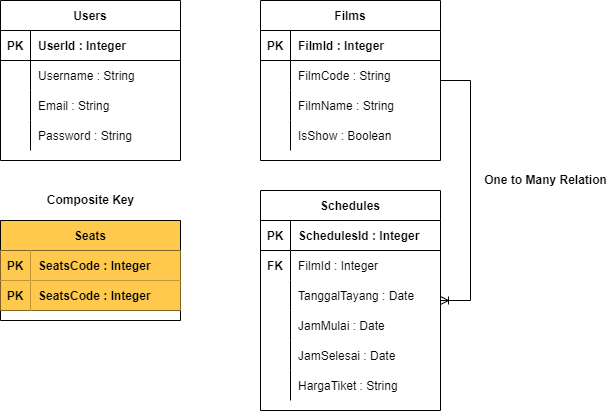

The diagram above was exported from draw.io. Its source (the exported page's mxGraphModel, read from the mxfile embedded in the PNG):
<mxGraphModel dx="1046" dy="490" grid="1" gridSize="10" guides="1" tooltips="1" connect="1" arrows="1" fold="1" page="1" pageScale="1" pageWidth="850" pageHeight="1100" math="0" shadow="0" extFonts="Permanent Marker^https://fonts.googleapis.com/css?family=Permanent+Marker">
  <root>
    <mxCell id="0" />
    <mxCell id="1" parent="0" />
    <mxCell id="JQHVXz7GCydw4J8SNV53-1" value="Users" style="shape=table;startSize=30;container=1;collapsible=1;childLayout=tableLayout;fixedRows=1;rowLines=0;fontStyle=1;align=center;resizeLast=1;" parent="1" vertex="1">
      <mxGeometry x="130" y="140" width="180" height="160" as="geometry" />
    </mxCell>
    <mxCell id="JQHVXz7GCydw4J8SNV53-2" value="" style="shape=tableRow;horizontal=0;startSize=0;swimlaneHead=0;swimlaneBody=0;fillColor=none;collapsible=0;dropTarget=0;points=[[0,0.5],[1,0.5]];portConstraint=eastwest;top=0;left=0;right=0;bottom=1;" parent="JQHVXz7GCydw4J8SNV53-1" vertex="1">
      <mxGeometry y="30" width="180" height="30" as="geometry" />
    </mxCell>
    <mxCell id="JQHVXz7GCydw4J8SNV53-3" value="PK" style="shape=partialRectangle;connectable=0;fillColor=none;top=0;left=0;bottom=0;right=0;fontStyle=1;overflow=hidden;" parent="JQHVXz7GCydw4J8SNV53-2" vertex="1">
      <mxGeometry width="30" height="30" as="geometry">
        <mxRectangle width="30" height="30" as="alternateBounds" />
      </mxGeometry>
    </mxCell>
    <mxCell id="JQHVXz7GCydw4J8SNV53-4" value="UserId : Integer" style="shape=partialRectangle;connectable=0;fillColor=none;top=0;left=0;bottom=0;right=0;align=left;spacingLeft=6;fontStyle=1;overflow=hidden;" parent="JQHVXz7GCydw4J8SNV53-2" vertex="1">
      <mxGeometry x="30" width="150" height="30" as="geometry">
        <mxRectangle width="150" height="30" as="alternateBounds" />
      </mxGeometry>
    </mxCell>
    <mxCell id="JQHVXz7GCydw4J8SNV53-5" value="" style="shape=tableRow;horizontal=0;startSize=0;swimlaneHead=0;swimlaneBody=0;fillColor=none;collapsible=0;dropTarget=0;points=[[0,0.5],[1,0.5]];portConstraint=eastwest;top=0;left=0;right=0;bottom=0;" parent="JQHVXz7GCydw4J8SNV53-1" vertex="1">
      <mxGeometry y="60" width="180" height="30" as="geometry" />
    </mxCell>
    <mxCell id="JQHVXz7GCydw4J8SNV53-6" value="" style="shape=partialRectangle;connectable=0;fillColor=none;top=0;left=0;bottom=0;right=0;editable=1;overflow=hidden;" parent="JQHVXz7GCydw4J8SNV53-5" vertex="1">
      <mxGeometry width="30" height="30" as="geometry">
        <mxRectangle width="30" height="30" as="alternateBounds" />
      </mxGeometry>
    </mxCell>
    <mxCell id="JQHVXz7GCydw4J8SNV53-7" value="Username : String" style="shape=partialRectangle;connectable=0;fillColor=none;top=0;left=0;bottom=0;right=0;align=left;spacingLeft=6;overflow=hidden;" parent="JQHVXz7GCydw4J8SNV53-5" vertex="1">
      <mxGeometry x="30" width="150" height="30" as="geometry">
        <mxRectangle width="150" height="30" as="alternateBounds" />
      </mxGeometry>
    </mxCell>
    <mxCell id="JQHVXz7GCydw4J8SNV53-8" value="" style="shape=tableRow;horizontal=0;startSize=0;swimlaneHead=0;swimlaneBody=0;fillColor=none;collapsible=0;dropTarget=0;points=[[0,0.5],[1,0.5]];portConstraint=eastwest;top=0;left=0;right=0;bottom=0;" parent="JQHVXz7GCydw4J8SNV53-1" vertex="1">
      <mxGeometry y="90" width="180" height="30" as="geometry" />
    </mxCell>
    <mxCell id="JQHVXz7GCydw4J8SNV53-9" value="" style="shape=partialRectangle;connectable=0;fillColor=none;top=0;left=0;bottom=0;right=0;editable=1;overflow=hidden;" parent="JQHVXz7GCydw4J8SNV53-8" vertex="1">
      <mxGeometry width="30" height="30" as="geometry">
        <mxRectangle width="30" height="30" as="alternateBounds" />
      </mxGeometry>
    </mxCell>
    <mxCell id="JQHVXz7GCydw4J8SNV53-10" value="Email : String" style="shape=partialRectangle;connectable=0;fillColor=none;top=0;left=0;bottom=0;right=0;align=left;spacingLeft=6;overflow=hidden;" parent="JQHVXz7GCydw4J8SNV53-8" vertex="1">
      <mxGeometry x="30" width="150" height="30" as="geometry">
        <mxRectangle width="150" height="30" as="alternateBounds" />
      </mxGeometry>
    </mxCell>
    <mxCell id="JQHVXz7GCydw4J8SNV53-11" value="" style="shape=tableRow;horizontal=0;startSize=0;swimlaneHead=0;swimlaneBody=0;fillColor=none;collapsible=0;dropTarget=0;points=[[0,0.5],[1,0.5]];portConstraint=eastwest;top=0;left=0;right=0;bottom=0;" parent="JQHVXz7GCydw4J8SNV53-1" vertex="1">
      <mxGeometry y="120" width="180" height="30" as="geometry" />
    </mxCell>
    <mxCell id="JQHVXz7GCydw4J8SNV53-12" value="" style="shape=partialRectangle;connectable=0;fillColor=none;top=0;left=0;bottom=0;right=0;editable=1;overflow=hidden;" parent="JQHVXz7GCydw4J8SNV53-11" vertex="1">
      <mxGeometry width="30" height="30" as="geometry">
        <mxRectangle width="30" height="30" as="alternateBounds" />
      </mxGeometry>
    </mxCell>
    <mxCell id="JQHVXz7GCydw4J8SNV53-13" value="Password : String" style="shape=partialRectangle;connectable=0;fillColor=none;top=0;left=0;bottom=0;right=0;align=left;spacingLeft=6;overflow=hidden;" parent="JQHVXz7GCydw4J8SNV53-11" vertex="1">
      <mxGeometry x="30" width="150" height="30" as="geometry">
        <mxRectangle width="150" height="30" as="alternateBounds" />
      </mxGeometry>
    </mxCell>
    <mxCell id="JQHVXz7GCydw4J8SNV53-15" value="Schedules" style="shape=table;startSize=30;container=1;collapsible=1;childLayout=tableLayout;fixedRows=1;rowLines=0;fontStyle=1;align=center;resizeLast=1;" parent="1" vertex="1">
      <mxGeometry x="390" y="330" width="180" height="220" as="geometry" />
    </mxCell>
    <mxCell id="JQHVXz7GCydw4J8SNV53-16" value="" style="shape=tableRow;horizontal=0;startSize=0;swimlaneHead=0;swimlaneBody=0;fillColor=none;collapsible=0;dropTarget=0;points=[[0,0.5],[1,0.5]];portConstraint=eastwest;top=0;left=0;right=0;bottom=1;" parent="JQHVXz7GCydw4J8SNV53-15" vertex="1">
      <mxGeometry y="30" width="180" height="30" as="geometry" />
    </mxCell>
    <mxCell id="JQHVXz7GCydw4J8SNV53-17" value="PK" style="shape=partialRectangle;connectable=0;fillColor=none;top=0;left=0;bottom=0;right=0;fontStyle=1;overflow=hidden;" parent="JQHVXz7GCydw4J8SNV53-16" vertex="1">
      <mxGeometry width="30" height="30" as="geometry">
        <mxRectangle width="30" height="30" as="alternateBounds" />
      </mxGeometry>
    </mxCell>
    <mxCell id="JQHVXz7GCydw4J8SNV53-18" value="SchedulesId : Integer" style="shape=partialRectangle;connectable=0;fillColor=none;top=0;left=0;bottom=0;right=0;align=left;spacingLeft=6;fontStyle=1;overflow=hidden;" parent="JQHVXz7GCydw4J8SNV53-16" vertex="1">
      <mxGeometry x="30" width="150" height="30" as="geometry">
        <mxRectangle width="150" height="30" as="alternateBounds" />
      </mxGeometry>
    </mxCell>
    <mxCell id="JQHVXz7GCydw4J8SNV53-19" value="" style="shape=tableRow;horizontal=0;startSize=0;swimlaneHead=0;swimlaneBody=0;fillColor=none;collapsible=0;dropTarget=0;points=[[0,0.5],[1,0.5]];portConstraint=eastwest;top=0;left=0;right=0;bottom=0;" parent="JQHVXz7GCydw4J8SNV53-15" vertex="1">
      <mxGeometry y="60" width="180" height="30" as="geometry" />
    </mxCell>
    <mxCell id="JQHVXz7GCydw4J8SNV53-20" value="FK" style="shape=partialRectangle;connectable=0;fillColor=none;top=0;left=0;bottom=0;right=0;editable=1;overflow=hidden;fontStyle=1" parent="JQHVXz7GCydw4J8SNV53-19" vertex="1">
      <mxGeometry width="30" height="30" as="geometry">
        <mxRectangle width="30" height="30" as="alternateBounds" />
      </mxGeometry>
    </mxCell>
    <mxCell id="JQHVXz7GCydw4J8SNV53-21" value="FilmId : Integer" style="shape=partialRectangle;connectable=0;fillColor=none;top=0;left=0;bottom=0;right=0;align=left;spacingLeft=6;overflow=hidden;" parent="JQHVXz7GCydw4J8SNV53-19" vertex="1">
      <mxGeometry x="30" width="150" height="30" as="geometry">
        <mxRectangle width="150" height="30" as="alternateBounds" />
      </mxGeometry>
    </mxCell>
    <mxCell id="JQHVXz7GCydw4J8SNV53-22" value="" style="shape=tableRow;horizontal=0;startSize=0;swimlaneHead=0;swimlaneBody=0;fillColor=none;collapsible=0;dropTarget=0;points=[[0,0.5],[1,0.5]];portConstraint=eastwest;top=0;left=0;right=0;bottom=0;" parent="JQHVXz7GCydw4J8SNV53-15" vertex="1">
      <mxGeometry y="90" width="180" height="30" as="geometry" />
    </mxCell>
    <mxCell id="JQHVXz7GCydw4J8SNV53-23" value="" style="shape=partialRectangle;connectable=0;fillColor=none;top=0;left=0;bottom=0;right=0;editable=1;overflow=hidden;" parent="JQHVXz7GCydw4J8SNV53-22" vertex="1">
      <mxGeometry width="30" height="30" as="geometry">
        <mxRectangle width="30" height="30" as="alternateBounds" />
      </mxGeometry>
    </mxCell>
    <mxCell id="JQHVXz7GCydw4J8SNV53-24" value="TanggalTayang : Date" style="shape=partialRectangle;connectable=0;fillColor=none;top=0;left=0;bottom=0;right=0;align=left;spacingLeft=6;overflow=hidden;" parent="JQHVXz7GCydw4J8SNV53-22" vertex="1">
      <mxGeometry x="30" width="150" height="30" as="geometry">
        <mxRectangle width="150" height="30" as="alternateBounds" />
      </mxGeometry>
    </mxCell>
    <mxCell id="JQHVXz7GCydw4J8SNV53-25" value="" style="shape=tableRow;horizontal=0;startSize=0;swimlaneHead=0;swimlaneBody=0;fillColor=none;collapsible=0;dropTarget=0;points=[[0,0.5],[1,0.5]];portConstraint=eastwest;top=0;left=0;right=0;bottom=0;" parent="JQHVXz7GCydw4J8SNV53-15" vertex="1">
      <mxGeometry y="120" width="180" height="30" as="geometry" />
    </mxCell>
    <mxCell id="JQHVXz7GCydw4J8SNV53-26" value="" style="shape=partialRectangle;connectable=0;fillColor=none;top=0;left=0;bottom=0;right=0;editable=1;overflow=hidden;" parent="JQHVXz7GCydw4J8SNV53-25" vertex="1">
      <mxGeometry width="30" height="30" as="geometry">
        <mxRectangle width="30" height="30" as="alternateBounds" />
      </mxGeometry>
    </mxCell>
    <mxCell id="JQHVXz7GCydw4J8SNV53-27" value="JamMulai : Date" style="shape=partialRectangle;connectable=0;fillColor=none;top=0;left=0;bottom=0;right=0;align=left;spacingLeft=6;overflow=hidden;" parent="JQHVXz7GCydw4J8SNV53-25" vertex="1">
      <mxGeometry x="30" width="150" height="30" as="geometry">
        <mxRectangle width="150" height="30" as="alternateBounds" />
      </mxGeometry>
    </mxCell>
    <mxCell id="JQHVXz7GCydw4J8SNV53-106" value="" style="shape=tableRow;horizontal=0;startSize=0;swimlaneHead=0;swimlaneBody=0;fillColor=none;collapsible=0;dropTarget=0;points=[[0,0.5],[1,0.5]];portConstraint=eastwest;top=0;left=0;right=0;bottom=0;" parent="JQHVXz7GCydw4J8SNV53-15" vertex="1">
      <mxGeometry y="150" width="180" height="30" as="geometry" />
    </mxCell>
    <mxCell id="JQHVXz7GCydw4J8SNV53-107" value="" style="shape=partialRectangle;connectable=0;fillColor=none;top=0;left=0;bottom=0;right=0;editable=1;overflow=hidden;" parent="JQHVXz7GCydw4J8SNV53-106" vertex="1">
      <mxGeometry width="30" height="30" as="geometry">
        <mxRectangle width="30" height="30" as="alternateBounds" />
      </mxGeometry>
    </mxCell>
    <mxCell id="JQHVXz7GCydw4J8SNV53-108" value="JamSelesai : Date" style="shape=partialRectangle;connectable=0;fillColor=none;top=0;left=0;bottom=0;right=0;align=left;spacingLeft=6;overflow=hidden;" parent="JQHVXz7GCydw4J8SNV53-106" vertex="1">
      <mxGeometry x="30" width="150" height="30" as="geometry">
        <mxRectangle width="150" height="30" as="alternateBounds" />
      </mxGeometry>
    </mxCell>
    <mxCell id="JQHVXz7GCydw4J8SNV53-109" value="" style="shape=tableRow;horizontal=0;startSize=0;swimlaneHead=0;swimlaneBody=0;fillColor=none;collapsible=0;dropTarget=0;points=[[0,0.5],[1,0.5]];portConstraint=eastwest;top=0;left=0;right=0;bottom=0;" parent="JQHVXz7GCydw4J8SNV53-15" vertex="1">
      <mxGeometry y="180" width="180" height="30" as="geometry" />
    </mxCell>
    <mxCell id="JQHVXz7GCydw4J8SNV53-110" value="" style="shape=partialRectangle;connectable=0;fillColor=none;top=0;left=0;bottom=0;right=0;editable=1;overflow=hidden;" parent="JQHVXz7GCydw4J8SNV53-109" vertex="1">
      <mxGeometry width="30" height="30" as="geometry">
        <mxRectangle width="30" height="30" as="alternateBounds" />
      </mxGeometry>
    </mxCell>
    <mxCell id="JQHVXz7GCydw4J8SNV53-111" value="HargaTiket : String" style="shape=partialRectangle;connectable=0;fillColor=none;top=0;left=0;bottom=0;right=0;align=left;spacingLeft=6;overflow=hidden;" parent="JQHVXz7GCydw4J8SNV53-109" vertex="1">
      <mxGeometry x="30" width="150" height="30" as="geometry">
        <mxRectangle width="150" height="30" as="alternateBounds" />
      </mxGeometry>
    </mxCell>
    <mxCell id="JQHVXz7GCydw4J8SNV53-112" value="Films" style="shape=table;startSize=30;container=1;collapsible=1;childLayout=tableLayout;fixedRows=1;rowLines=0;fontStyle=1;align=center;resizeLast=1;" parent="1" vertex="1">
      <mxGeometry x="390" y="140" width="180" height="160" as="geometry" />
    </mxCell>
    <mxCell id="JQHVXz7GCydw4J8SNV53-113" value="" style="shape=tableRow;horizontal=0;startSize=0;swimlaneHead=0;swimlaneBody=0;fillColor=none;collapsible=0;dropTarget=0;points=[[0,0.5],[1,0.5]];portConstraint=eastwest;top=0;left=0;right=0;bottom=1;" parent="JQHVXz7GCydw4J8SNV53-112" vertex="1">
      <mxGeometry y="30" width="180" height="30" as="geometry" />
    </mxCell>
    <mxCell id="JQHVXz7GCydw4J8SNV53-114" value="PK" style="shape=partialRectangle;connectable=0;fillColor=none;top=0;left=0;bottom=0;right=0;fontStyle=1;overflow=hidden;" parent="JQHVXz7GCydw4J8SNV53-113" vertex="1">
      <mxGeometry width="30" height="30" as="geometry">
        <mxRectangle width="30" height="30" as="alternateBounds" />
      </mxGeometry>
    </mxCell>
    <mxCell id="JQHVXz7GCydw4J8SNV53-115" value="FilmId : Integer" style="shape=partialRectangle;connectable=0;fillColor=none;top=0;left=0;bottom=0;right=0;align=left;spacingLeft=6;fontStyle=1;overflow=hidden;" parent="JQHVXz7GCydw4J8SNV53-113" vertex="1">
      <mxGeometry x="30" width="150" height="30" as="geometry">
        <mxRectangle width="150" height="30" as="alternateBounds" />
      </mxGeometry>
    </mxCell>
    <mxCell id="JQHVXz7GCydw4J8SNV53-116" value="" style="shape=tableRow;horizontal=0;startSize=0;swimlaneHead=0;swimlaneBody=0;fillColor=none;collapsible=0;dropTarget=0;points=[[0,0.5],[1,0.5]];portConstraint=eastwest;top=0;left=0;right=0;bottom=0;" parent="JQHVXz7GCydw4J8SNV53-112" vertex="1">
      <mxGeometry y="60" width="180" height="30" as="geometry" />
    </mxCell>
    <mxCell id="JQHVXz7GCydw4J8SNV53-117" value="" style="shape=partialRectangle;connectable=0;fillColor=none;top=0;left=0;bottom=0;right=0;editable=1;overflow=hidden;" parent="JQHVXz7GCydw4J8SNV53-116" vertex="1">
      <mxGeometry width="30" height="30" as="geometry">
        <mxRectangle width="30" height="30" as="alternateBounds" />
      </mxGeometry>
    </mxCell>
    <mxCell id="JQHVXz7GCydw4J8SNV53-118" value="FilmCode : String" style="shape=partialRectangle;connectable=0;fillColor=none;top=0;left=0;bottom=0;right=0;align=left;spacingLeft=6;overflow=hidden;" parent="JQHVXz7GCydw4J8SNV53-116" vertex="1">
      <mxGeometry x="30" width="150" height="30" as="geometry">
        <mxRectangle width="150" height="30" as="alternateBounds" />
      </mxGeometry>
    </mxCell>
    <mxCell id="JQHVXz7GCydw4J8SNV53-119" value="" style="shape=tableRow;horizontal=0;startSize=0;swimlaneHead=0;swimlaneBody=0;fillColor=none;collapsible=0;dropTarget=0;points=[[0,0.5],[1,0.5]];portConstraint=eastwest;top=0;left=0;right=0;bottom=0;" parent="JQHVXz7GCydw4J8SNV53-112" vertex="1">
      <mxGeometry y="90" width="180" height="30" as="geometry" />
    </mxCell>
    <mxCell id="JQHVXz7GCydw4J8SNV53-120" value="" style="shape=partialRectangle;connectable=0;fillColor=none;top=0;left=0;bottom=0;right=0;editable=1;overflow=hidden;" parent="JQHVXz7GCydw4J8SNV53-119" vertex="1">
      <mxGeometry width="30" height="30" as="geometry">
        <mxRectangle width="30" height="30" as="alternateBounds" />
      </mxGeometry>
    </mxCell>
    <mxCell id="JQHVXz7GCydw4J8SNV53-121" value="FilmName : String" style="shape=partialRectangle;connectable=0;fillColor=none;top=0;left=0;bottom=0;right=0;align=left;spacingLeft=6;overflow=hidden;" parent="JQHVXz7GCydw4J8SNV53-119" vertex="1">
      <mxGeometry x="30" width="150" height="30" as="geometry">
        <mxRectangle width="150" height="30" as="alternateBounds" />
      </mxGeometry>
    </mxCell>
    <mxCell id="JQHVXz7GCydw4J8SNV53-122" value="" style="shape=tableRow;horizontal=0;startSize=0;swimlaneHead=0;swimlaneBody=0;fillColor=none;collapsible=0;dropTarget=0;points=[[0,0.5],[1,0.5]];portConstraint=eastwest;top=0;left=0;right=0;bottom=0;" parent="JQHVXz7GCydw4J8SNV53-112" vertex="1">
      <mxGeometry y="120" width="180" height="30" as="geometry" />
    </mxCell>
    <mxCell id="JQHVXz7GCydw4J8SNV53-123" value="" style="shape=partialRectangle;connectable=0;fillColor=none;top=0;left=0;bottom=0;right=0;editable=1;overflow=hidden;" parent="JQHVXz7GCydw4J8SNV53-122" vertex="1">
      <mxGeometry width="30" height="30" as="geometry">
        <mxRectangle width="30" height="30" as="alternateBounds" />
      </mxGeometry>
    </mxCell>
    <mxCell id="JQHVXz7GCydw4J8SNV53-124" value="IsShow : Boolean" style="shape=partialRectangle;connectable=0;fillColor=none;top=0;left=0;bottom=0;right=0;align=left;spacingLeft=6;overflow=hidden;" parent="JQHVXz7GCydw4J8SNV53-122" vertex="1">
      <mxGeometry x="30" width="150" height="30" as="geometry">
        <mxRectangle width="150" height="30" as="alternateBounds" />
      </mxGeometry>
    </mxCell>
    <mxCell id="JQHVXz7GCydw4J8SNV53-125" value="Seats" style="shape=table;startSize=30;container=1;collapsible=1;childLayout=tableLayout;fixedRows=1;rowLines=0;fontStyle=1;align=center;resizeLast=1;fillColor=#FFC94D;" parent="1" vertex="1">
      <mxGeometry x="130" y="360" width="180" height="100" as="geometry" />
    </mxCell>
    <mxCell id="JQHVXz7GCydw4J8SNV53-126" value="" style="shape=tableRow;horizontal=0;startSize=0;swimlaneHead=0;swimlaneBody=0;fillColor=none;collapsible=0;dropTarget=0;points=[[0,0.5],[1,0.5]];portConstraint=eastwest;top=0;left=0;right=0;bottom=1;" parent="JQHVXz7GCydw4J8SNV53-125" vertex="1">
      <mxGeometry y="30" width="180" height="30" as="geometry" />
    </mxCell>
    <mxCell id="JQHVXz7GCydw4J8SNV53-127" value="PK" style="shape=partialRectangle;connectable=0;fillColor=#FFC94D;top=0;left=0;bottom=0;right=0;fontStyle=1;overflow=hidden;" parent="JQHVXz7GCydw4J8SNV53-126" vertex="1">
      <mxGeometry width="30" height="30" as="geometry">
        <mxRectangle width="30" height="30" as="alternateBounds" />
      </mxGeometry>
    </mxCell>
    <mxCell id="JQHVXz7GCydw4J8SNV53-128" value="SeatsCode : Integer" style="shape=partialRectangle;connectable=0;fillColor=#FFC94D;top=0;left=0;bottom=0;right=0;align=left;spacingLeft=6;fontStyle=1;overflow=hidden;" parent="JQHVXz7GCydw4J8SNV53-126" vertex="1">
      <mxGeometry x="30" width="150" height="30" as="geometry">
        <mxRectangle width="150" height="30" as="alternateBounds" />
      </mxGeometry>
    </mxCell>
    <mxCell id="JQHVXz7GCydw4J8SNV53-138" value="" style="shape=tableRow;horizontal=0;startSize=0;swimlaneHead=0;swimlaneBody=0;fillColor=none;collapsible=0;dropTarget=0;points=[[0,0.5],[1,0.5]];portConstraint=eastwest;top=0;left=0;right=0;bottom=1;" parent="JQHVXz7GCydw4J8SNV53-125" vertex="1">
      <mxGeometry y="60" width="180" height="30" as="geometry" />
    </mxCell>
    <mxCell id="JQHVXz7GCydw4J8SNV53-139" value="PK" style="shape=partialRectangle;connectable=0;fillColor=#FFC94D;top=0;left=0;bottom=0;right=0;fontStyle=1;overflow=hidden;" parent="JQHVXz7GCydw4J8SNV53-138" vertex="1">
      <mxGeometry width="30" height="30" as="geometry">
        <mxRectangle width="30" height="30" as="alternateBounds" />
      </mxGeometry>
    </mxCell>
    <mxCell id="JQHVXz7GCydw4J8SNV53-140" value="SeatsCode : Integer" style="shape=partialRectangle;connectable=0;fillColor=#FFC94D;top=0;left=0;bottom=0;right=0;align=left;spacingLeft=6;fontStyle=1;overflow=hidden;" parent="JQHVXz7GCydw4J8SNV53-138" vertex="1">
      <mxGeometry x="30" width="150" height="30" as="geometry">
        <mxRectangle width="150" height="30" as="alternateBounds" />
      </mxGeometry>
    </mxCell>
    <mxCell id="JQHVXz7GCydw4J8SNV53-141" value="" style="edgeStyle=entityRelationEdgeStyle;fontSize=12;html=1;endArrow=ERoneToMany;rounded=0;" parent="1" source="JQHVXz7GCydw4J8SNV53-112" target="JQHVXz7GCydw4J8SNV53-15" edge="1">
      <mxGeometry width="100" height="100" relative="1" as="geometry">
        <mxPoint x="640" y="370" as="sourcePoint" />
        <mxPoint x="740" y="270" as="targetPoint" />
      </mxGeometry>
    </mxCell>
    <mxCell id="cCj3gxwuUsi-AMBUfZs4-1" value="One to Many Relation" style="text;html=1;align=center;verticalAlign=middle;resizable=0;points=[];autosize=1;strokeColor=none;fillColor=none;fontStyle=1" vertex="1" parent="1">
      <mxGeometry x="605" y="310" width="140" height="20" as="geometry" />
    </mxCell>
    <mxCell id="cCj3gxwuUsi-AMBUfZs4-2" value="Composite Key" style="text;html=1;align=center;verticalAlign=middle;resizable=0;points=[];autosize=1;strokeColor=none;fillColor=none;fontStyle=1" vertex="1" parent="1">
      <mxGeometry x="170" y="330" width="100" height="20" as="geometry" />
    </mxCell>
  </root>
</mxGraphModel>